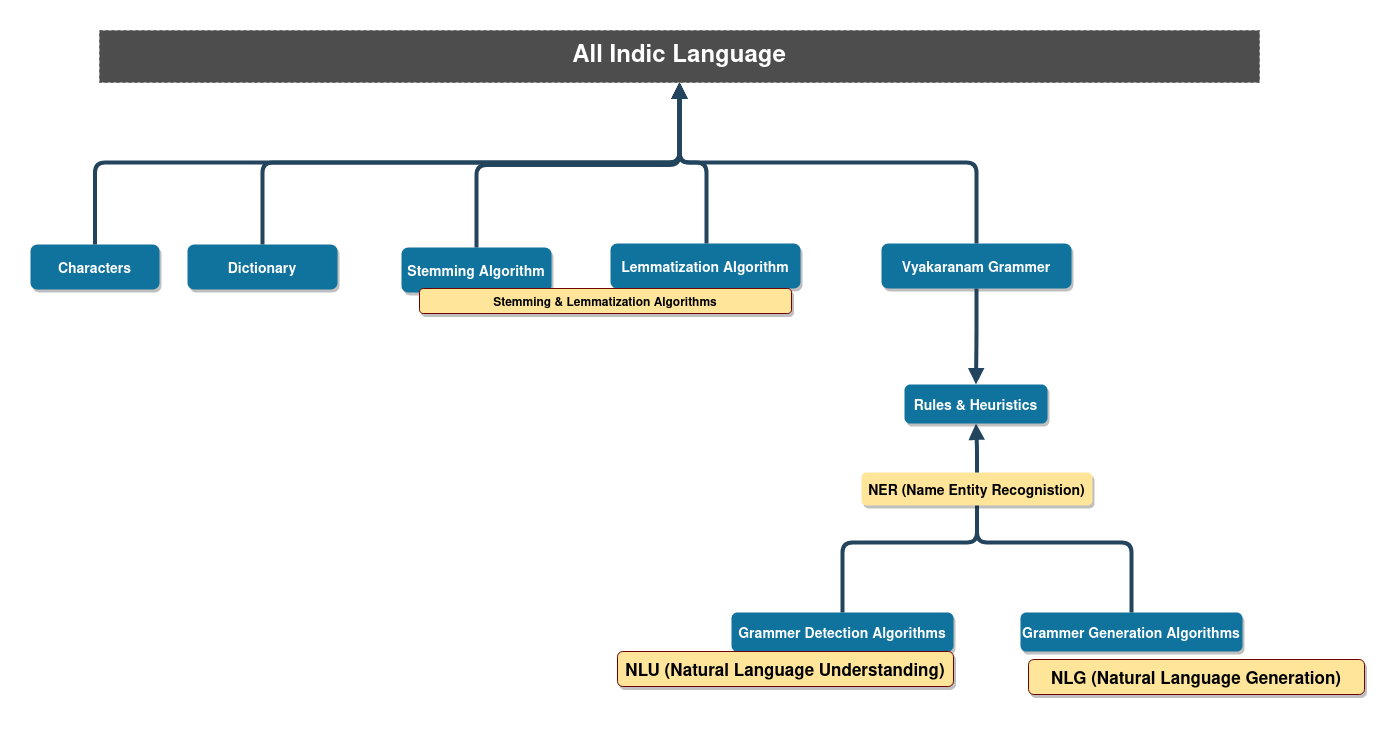

The diagram above was exported from draw.io. Its source (the exported page's mxGraphModel, read from the mxfile embedded in the PNG):
<mxGraphModel dx="1915" dy="985" grid="1" gridSize="10" guides="1" tooltips="1" connect="1" arrows="1" fold="1" page="1" pageScale="1" pageWidth="850" pageHeight="1100" math="0" shadow="0">
  <root>
    <mxCell id="0" />
    <mxCell id="1" parent="0" />
    <mxCell id="zQdeWRKFEPEcPHNALXaO-1" value="Characters" style="rounded=1;fillColor=#10739E;strokeColor=none;shadow=1;gradientColor=none;fontStyle=1;fontColor=#FFFFFF;fontSize=14;" vertex="1" parent="1">
      <mxGeometry x="238" y="1162" width="129" height="45" as="geometry" />
    </mxCell>
    <mxCell id="zQdeWRKFEPEcPHNALXaO-2" value="" style="edgeStyle=elbowEdgeStyle;elbow=vertical;strokeWidth=4;endArrow=block;endFill=1;fontStyle=1;strokeColor=#23445D;entryX=0.5;entryY=1;entryDx=0;entryDy=0;" edge="1" parent="1" source="zQdeWRKFEPEcPHNALXaO-1" target="zQdeWRKFEPEcPHNALXaO-22">
      <mxGeometry x="22" y="165.5" width="100" height="100" as="geometry">
        <mxPoint x="195" y="1151" as="sourcePoint" />
        <mxPoint x="877" y="1031" as="targetPoint" />
      </mxGeometry>
    </mxCell>
    <mxCell id="zQdeWRKFEPEcPHNALXaO-3" value="Dictionary" style="rounded=1;fillColor=#10739E;strokeColor=none;shadow=1;gradientColor=none;fontStyle=1;fontColor=#FFFFFF;fontSize=14;" vertex="1" parent="1">
      <mxGeometry x="395" y="1162" width="150" height="45" as="geometry" />
    </mxCell>
    <mxCell id="zQdeWRKFEPEcPHNALXaO-4" value="" style="edgeStyle=elbowEdgeStyle;elbow=vertical;strokeWidth=4;endArrow=block;endFill=1;fontStyle=1;strokeColor=#23445D;exitX=0.5;exitY=0;exitDx=0;exitDy=0;entryX=0.5;entryY=1;entryDx=0;entryDy=0;" edge="1" parent="1" source="zQdeWRKFEPEcPHNALXaO-3" target="zQdeWRKFEPEcPHNALXaO-22">
      <mxGeometry x="22" y="165.5" width="100" height="100" as="geometry">
        <mxPoint x="469" y="1151" as="sourcePoint" />
        <mxPoint x="877" y="1031" as="targetPoint" />
      </mxGeometry>
    </mxCell>
    <mxCell id="zQdeWRKFEPEcPHNALXaO-5" value="Stemming Algorithm" style="rounded=1;fillColor=#10739E;strokeColor=none;shadow=1;gradientColor=none;fontStyle=1;fontColor=#FFFFFF;fontSize=14;" vertex="1" parent="1">
      <mxGeometry x="609" y="1165" width="150" height="45" as="geometry" />
    </mxCell>
    <mxCell id="zQdeWRKFEPEcPHNALXaO-6" value="" style="edgeStyle=elbowEdgeStyle;elbow=vertical;strokeWidth=4;endArrow=block;endFill=1;fontStyle=1;strokeColor=#23445D;entryX=0.5;entryY=1;entryDx=0;entryDy=0;" edge="1" parent="1" source="zQdeWRKFEPEcPHNALXaO-5" target="zQdeWRKFEPEcPHNALXaO-22">
      <mxGeometry x="22" y="165.5" width="100" height="100" as="geometry">
        <mxPoint x="660" y="885" as="sourcePoint" />
        <mxPoint x="914" y="1068" as="targetPoint" />
      </mxGeometry>
    </mxCell>
    <mxCell id="zQdeWRKFEPEcPHNALXaO-7" value="Lemmatization Algorithm" style="rounded=1;fillColor=#10739E;strokeColor=none;shadow=1;gradientColor=none;fontStyle=1;fontColor=#FFFFFF;fontSize=14;" vertex="1" parent="1">
      <mxGeometry x="818" y="1161" width="190" height="45" as="geometry" />
    </mxCell>
    <mxCell id="zQdeWRKFEPEcPHNALXaO-8" value="" style="edgeStyle=elbowEdgeStyle;elbow=vertical;strokeWidth=4;endArrow=block;endFill=1;fontStyle=1;strokeColor=#23445D;entryX=0.5;entryY=1;entryDx=0;entryDy=0;" edge="1" parent="1" target="zQdeWRKFEPEcPHNALXaO-22">
      <mxGeometry x="22" y="165.5" width="100" height="100" as="geometry">
        <mxPoint x="914" y="1161" as="sourcePoint" />
        <mxPoint x="914" y="1062" as="targetPoint" />
      </mxGeometry>
    </mxCell>
    <mxCell id="zQdeWRKFEPEcPHNALXaO-9" value="Vyakaranam Grammer" style="rounded=1;fillColor=#10739E;strokeColor=none;shadow=1;gradientColor=none;fontStyle=1;fontColor=#FFFFFF;fontSize=14;" vertex="1" parent="1">
      <mxGeometry x="1089" y="1161" width="190" height="45" as="geometry" />
    </mxCell>
    <mxCell id="zQdeWRKFEPEcPHNALXaO-10" value="" style="edgeStyle=elbowEdgeStyle;elbow=vertical;strokeWidth=4;endArrow=block;endFill=1;fontStyle=1;strokeColor=#23445D;exitX=0.5;exitY=1;exitDx=0;exitDy=0;entryX=0.5;entryY=0;entryDx=0;entryDy=0;" edge="1" parent="1" source="zQdeWRKFEPEcPHNALXaO-9" target="zQdeWRKFEPEcPHNALXaO-11">
      <mxGeometry x="22" y="165.5" width="100" height="100" as="geometry">
        <mxPoint x="972" y="1194" as="sourcePoint" />
        <mxPoint x="803" y="1375" as="targetPoint" />
      </mxGeometry>
    </mxCell>
    <mxCell id="zQdeWRKFEPEcPHNALXaO-11" value="Rules &amp; Heuristics" style="rounded=1;fillColor=#10739E;strokeColor=none;shadow=1;gradientColor=none;fontStyle=1;fontColor=#FFFFFF;fontSize=14;" vertex="1" parent="1">
      <mxGeometry x="1112" y="1302" width="143" height="39" as="geometry" />
    </mxCell>
    <mxCell id="zQdeWRKFEPEcPHNALXaO-12" value="Grammer Detection Algorithms" style="rounded=1;fillColor=#10739E;strokeColor=none;shadow=1;gradientColor=none;fontStyle=1;fontColor=#FFFFFF;fontSize=14;" vertex="1" parent="1">
      <mxGeometry x="939" y="1530" width="222" height="39" as="geometry" />
    </mxCell>
    <mxCell id="zQdeWRKFEPEcPHNALXaO-13" value="" style="edgeStyle=elbowEdgeStyle;elbow=vertical;strokeWidth=4;endArrow=block;endFill=1;fontStyle=1;strokeColor=#23445D;entryX=0.5;entryY=0;entryDx=0;entryDy=0;exitX=0.5;exitY=0;exitDx=0;exitDy=0;" edge="1" parent="1" source="zQdeWRKFEPEcPHNALXaO-12" target="zQdeWRKFEPEcPHNALXaO-19">
      <mxGeometry x="22" y="165.5" width="100" height="100" as="geometry">
        <mxPoint x="1057" y="1517" as="sourcePoint" />
        <mxPoint x="1181.5" y="1312" as="targetPoint" />
      </mxGeometry>
    </mxCell>
    <mxCell id="zQdeWRKFEPEcPHNALXaO-14" value="Grammer Generation Algorithms" style="rounded=1;fillColor=#10739E;strokeColor=none;shadow=1;gradientColor=none;fontStyle=1;fontColor=#FFFFFF;fontSize=14;" vertex="1" parent="1">
      <mxGeometry x="1228" y="1530" width="222" height="39" as="geometry" />
    </mxCell>
    <mxCell id="zQdeWRKFEPEcPHNALXaO-15" value="" style="edgeStyle=elbowEdgeStyle;elbow=vertical;strokeWidth=4;endArrow=block;endFill=1;fontStyle=1;strokeColor=#23445D;exitX=0.5;exitY=0;exitDx=0;exitDy=0;entryX=0.5;entryY=0;entryDx=0;entryDy=0;" edge="1" parent="1" source="zQdeWRKFEPEcPHNALXaO-14" target="zQdeWRKFEPEcPHNALXaO-19">
      <mxGeometry x="22" y="165.5" width="100" height="100" as="geometry">
        <mxPoint x="1339.0000000000005" y="1265" as="sourcePoint" />
        <mxPoint x="1182" y="1309" as="targetPoint" />
      </mxGeometry>
    </mxCell>
    <mxCell id="zQdeWRKFEPEcPHNALXaO-16" value="NLU (Natural Language Understanding)" style="rounded=1;fillColor=#FFE599;strokeColor=#6F0000;shadow=1;fontStyle=1;fontSize=17;fontColor=#000000;" vertex="1" parent="1">
      <mxGeometry x="825" y="1569" width="336" height="35" as="geometry" />
    </mxCell>
    <mxCell id="zQdeWRKFEPEcPHNALXaO-17" value="NLG (Natural Language Generation)" style="rounded=1;fillColor=#ffe599;strokeColor=#6F0000;shadow=1;fontStyle=1;fontSize=17;fontColor=#000000;" vertex="1" parent="1">
      <mxGeometry x="1236" y="1577" width="336" height="35" as="geometry" />
    </mxCell>
    <mxCell id="zQdeWRKFEPEcPHNALXaO-18" value="Stemming &amp; Lemmatization Algorithms &#10;" style="rounded=1;fillColor=#ffe599;strokeColor=#6F0000;shadow=1;fontStyle=1;fontSize=12;fontColor=#000000;verticalAlign=top;" vertex="1" parent="1">
      <mxGeometry x="627" y="1206" width="372" height="25" as="geometry" />
    </mxCell>
    <mxCell id="zQdeWRKFEPEcPHNALXaO-19" value="NER (Name Entity Recognistion)" style="rounded=1;fillColor=#FFE599;strokeColor=none;shadow=1;gradientColor=none;fontStyle=1;fontColor=#000000;fontSize=14;" vertex="1" parent="1">
      <mxGeometry x="1069" y="1390" width="231" height="33" as="geometry" />
    </mxCell>
    <mxCell id="zQdeWRKFEPEcPHNALXaO-20" value="" style="edgeStyle=elbowEdgeStyle;elbow=vertical;strokeWidth=4;endArrow=block;endFill=1;fontStyle=1;strokeColor=#23445D;entryX=0.5;entryY=1;entryDx=0;entryDy=0;exitX=0.5;exitY=0;exitDx=0;exitDy=0;" edge="1" parent="1" source="zQdeWRKFEPEcPHNALXaO-19" target="zQdeWRKFEPEcPHNALXaO-11">
      <mxGeometry x="22" y="165.5" width="100" height="100" as="geometry">
        <mxPoint x="1185" y="1311" as="sourcePoint" />
        <mxPoint x="1181.5" y="1725" as="targetPoint" />
      </mxGeometry>
    </mxCell>
    <mxCell id="zQdeWRKFEPEcPHNALXaO-21" value="" style="edgeStyle=elbowEdgeStyle;elbow=vertical;strokeWidth=4;endArrow=block;endFill=1;fontStyle=1;strokeColor=#23445D;exitX=0.5;exitY=0;exitDx=0;exitDy=0;entryX=0.5;entryY=1;entryDx=0;entryDy=0;" edge="1" parent="1" source="zQdeWRKFEPEcPHNALXaO-9" target="zQdeWRKFEPEcPHNALXaO-22">
      <mxGeometry x="22" y="165.5" width="100" height="100" as="geometry">
        <mxPoint x="924" y="1171" as="sourcePoint" />
        <mxPoint x="924" y="1072" as="targetPoint" />
      </mxGeometry>
    </mxCell>
    <mxCell id="zQdeWRKFEPEcPHNALXaO-22" value="&lt;span style=&quot;font-size: 24px;&quot;&gt;All Indic Language &lt;br style=&quot;font-size: 24px;&quot;&gt;&lt;/span&gt;" style="rounded=0;whiteSpace=wrap;html=1;dashed=1;fillColor=#4D4D4D;fontColor=#FFFFFF;strokeColor=#666666;fontStyle=1;fontSize=24;" vertex="1" parent="1">
      <mxGeometry x="307" y="948" width="1160" height="52" as="geometry" />
    </mxCell>
  </root>
</mxGraphModel>